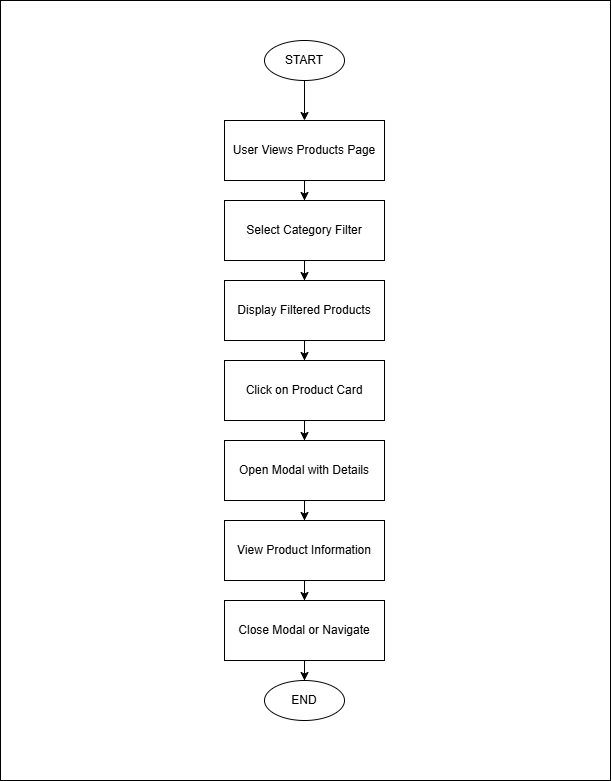

The diagram above was exported from draw.io. Its source (the exported page's mxGraphModel, read from the mxfile embedded in the PNG):
<mxGraphModel dx="1882" dy="717" grid="1" gridSize="10" guides="1" tooltips="1" connect="1" arrows="1" fold="1" page="1" pageScale="1" pageWidth="827" pageHeight="1169" math="0" shadow="0">
  <root>
    <mxCell id="0" />
    <mxCell id="1" parent="0" />
    <mxCell id="19" value="" style="shape=ext;whiteSpace=wrap;html=1;" vertex="1" parent="1">
      <mxGeometry x="-64" width="610" height="780" as="geometry" />
    </mxCell>
    <mxCell id="2" value="START" style="ellipse;whiteSpace=wrap;html=1;" parent="1" vertex="1">
      <mxGeometry x="200" y="40" width="80" height="40" as="geometry" />
    </mxCell>
    <mxCell id="3" value="User Views Products Page" style="whiteSpace=wrap;html=1;" parent="1" vertex="1">
      <mxGeometry x="160" y="120" width="160" height="60" as="geometry" />
    </mxCell>
    <mxCell id="4" value="Select Category Filter" style="whiteSpace=wrap;html=1;" parent="1" vertex="1">
      <mxGeometry x="160" y="200" width="160" height="60" as="geometry" />
    </mxCell>
    <mxCell id="5" value="Display Filtered Products" style="whiteSpace=wrap;html=1;" parent="1" vertex="1">
      <mxGeometry x="160" y="280" width="160" height="60" as="geometry" />
    </mxCell>
    <mxCell id="6" value="Click on Product Card" style="whiteSpace=wrap;html=1;" parent="1" vertex="1">
      <mxGeometry x="160" y="360" width="160" height="60" as="geometry" />
    </mxCell>
    <mxCell id="7" value="Open Modal with Details" style="whiteSpace=wrap;html=1;" parent="1" vertex="1">
      <mxGeometry x="160" y="440" width="160" height="60" as="geometry" />
    </mxCell>
    <mxCell id="8" value="View Product Information" style="whiteSpace=wrap;html=1;" parent="1" vertex="1">
      <mxGeometry x="160" y="520" width="160" height="60" as="geometry" />
    </mxCell>
    <mxCell id="9" value="Close Modal or Navigate" style="whiteSpace=wrap;html=1;" parent="1" vertex="1">
      <mxGeometry x="160" y="600" width="160" height="60" as="geometry" />
    </mxCell>
    <mxCell id="10" value="END" style="ellipse;whiteSpace=wrap;html=1;" parent="1" vertex="1">
      <mxGeometry x="200" y="680" width="80" height="40" as="geometry" />
    </mxCell>
    <mxCell id="11" style="edgeStyle=orthogonalEdgeStyle;rounded=0;orthogonalLoop=1;jettySize=auto;html=1;" parent="1" source="2" target="3" edge="1">
      <mxGeometry relative="1" as="geometry" />
    </mxCell>
    <mxCell id="12" style="edgeStyle=orthogonalEdgeStyle;rounded=0;orthogonalLoop=1;jettySize=auto;html=1;" parent="1" source="3" target="4" edge="1">
      <mxGeometry relative="1" as="geometry" />
    </mxCell>
    <mxCell id="13" style="edgeStyle=orthogonalEdgeStyle;rounded=0;orthogonalLoop=1;jettySize=auto;html=1;" parent="1" source="4" target="5" edge="1">
      <mxGeometry relative="1" as="geometry" />
    </mxCell>
    <mxCell id="14" style="edgeStyle=orthogonalEdgeStyle;rounded=0;orthogonalLoop=1;jettySize=auto;html=1;" parent="1" source="5" target="6" edge="1">
      <mxGeometry relative="1" as="geometry" />
    </mxCell>
    <mxCell id="15" style="edgeStyle=orthogonalEdgeStyle;rounded=0;orthogonalLoop=1;jettySize=auto;html=1;" parent="1" source="6" target="7" edge="1">
      <mxGeometry relative="1" as="geometry" />
    </mxCell>
    <mxCell id="16" style="edgeStyle=orthogonalEdgeStyle;rounded=0;orthogonalLoop=1;jettySize=auto;html=1;" parent="1" source="7" target="8" edge="1">
      <mxGeometry relative="1" as="geometry" />
    </mxCell>
    <mxCell id="17" style="edgeStyle=orthogonalEdgeStyle;rounded=0;orthogonalLoop=1;jettySize=auto;html=1;" parent="1" source="8" target="9" edge="1">
      <mxGeometry relative="1" as="geometry" />
    </mxCell>
    <mxCell id="18" style="edgeStyle=orthogonalEdgeStyle;rounded=0;orthogonalLoop=1;jettySize=auto;html=1;" parent="1" source="9" target="10" edge="1">
      <mxGeometry relative="1" as="geometry" />
    </mxCell>
  </root>
</mxGraphModel>